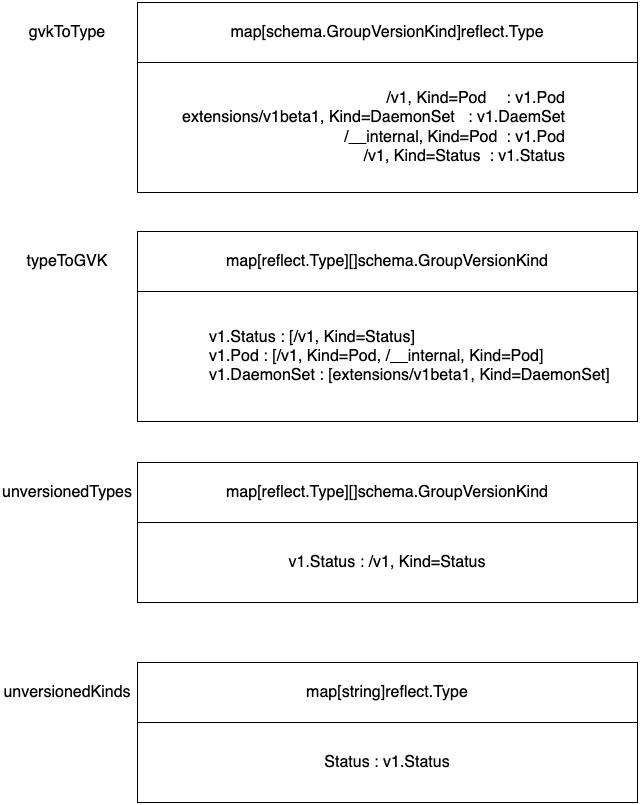

The diagram above was exported from draw.io. Its source (the exported page's mxGraphModel, read from the mxfile embedded in the PNG):
<mxGraphModel dx="1194" dy="678" grid="1" gridSize="10" guides="1" tooltips="1" connect="1" arrows="1" fold="1" page="1" pageScale="1" pageWidth="1169" pageHeight="827" math="0" shadow="0">
  <root>
    <mxCell id="0" />
    <mxCell id="1" parent="0" />
    <mxCell id="AFytPoG6td8WwKMSQP3q-1" value="map[schema.GroupVersionKind]reflect.Type" style="rounded=0;whiteSpace=wrap;html=1;fontSize=16;" vertex="1" parent="1">
      <mxGeometry x="490" y="90" width="500" height="60" as="geometry" />
    </mxCell>
    <mxCell id="AFytPoG6td8WwKMSQP3q-2" value="&amp;nbsp; &amp;nbsp; &amp;nbsp; &amp;nbsp; &amp;nbsp; &amp;nbsp; &amp;nbsp; &amp;nbsp; &amp;nbsp; &amp;nbsp; &amp;nbsp; &amp;nbsp; &amp;nbsp; &amp;nbsp; &amp;nbsp;/v1, Kind=Pod &lt;span style=&quot;white-space: pre; font-size: 16px;&quot;&gt;&#09;&lt;/span&gt;: v1.Pod&lt;br style=&quot;font-size: 16px;&quot;&gt;&lt;div style=&quot;font-size: 16px;&quot;&gt;&lt;span style=&quot;background-color: initial; font-size: 16px;&quot;&gt;extensions/v1beta1, Kind=DaemonSet&amp;nbsp; &amp;nbsp;: v1.DaemSet&lt;/span&gt;&lt;/div&gt;&lt;div style=&quot;font-size: 16px;&quot;&gt;&lt;span style=&quot;background-color: initial; font-size: 16px;&quot;&gt;&amp;nbsp; &amp;nbsp; &amp;nbsp; &amp;nbsp; &amp;nbsp; &amp;nbsp; &amp;nbsp; &amp;nbsp; &amp;nbsp; &amp;nbsp;/__internal, Kind=Pod&amp;nbsp; : v1.Pod&lt;/span&gt;&lt;/div&gt;&lt;div style=&quot;font-size: 16px;&quot;&gt;&lt;span style=&quot;background-color: initial; font-size: 16px;&quot;&gt;&amp;nbsp; &amp;nbsp; &amp;nbsp; &amp;nbsp; &amp;nbsp; &amp;nbsp; &amp;nbsp; &amp;nbsp; &amp;nbsp; &amp;nbsp; &amp;nbsp; &amp;nbsp; &amp;nbsp; &amp;nbsp; &amp;nbsp; &amp;nbsp;/v1, Kind=Status&amp;nbsp; :&amp;nbsp;v1.Status&lt;/span&gt;&lt;/div&gt;" style="rounded=0;whiteSpace=wrap;html=1;fontSize=16;align=right;spacingRight=70;" vertex="1" parent="1">
      <mxGeometry x="490" y="150" width="500" height="130" as="geometry" />
    </mxCell>
    <mxCell id="AFytPoG6td8WwKMSQP3q-3" value="map[reflect.Type][]schema.GroupVersionKind" style="rounded=0;whiteSpace=wrap;html=1;fontSize=16;" vertex="1" parent="1">
      <mxGeometry x="490" y="319" width="500" height="60" as="geometry" />
    </mxCell>
    <mxCell id="AFytPoG6td8WwKMSQP3q-4" value="v1.Status : [/v1, Kind=Status]&lt;br&gt;v1.Pod : [/v1, Kind=Pod, /__internal, Kind=Pod]&lt;br&gt;v1.DaemonSet : [extensions/v1beta1, Kind=DaemonSet]" style="rounded=0;whiteSpace=wrap;html=1;fontSize=16;align=left;spacingLeft=70;" vertex="1" parent="1">
      <mxGeometry x="490" y="379" width="500" height="130" as="geometry" />
    </mxCell>
    <mxCell id="AFytPoG6td8WwKMSQP3q-5" value="map[reflect.Type][]schema.GroupVersionKind" style="rounded=0;whiteSpace=wrap;html=1;fontSize=16;" vertex="1" parent="1">
      <mxGeometry x="490" y="550" width="500" height="60" as="geometry" />
    </mxCell>
    <mxCell id="AFytPoG6td8WwKMSQP3q-6" value="v1.Status : /v1, Kind=Status" style="rounded=0;whiteSpace=wrap;html=1;fontSize=16;align=center;spacingLeft=0;" vertex="1" parent="1">
      <mxGeometry x="490" y="610" width="500" height="80" as="geometry" />
    </mxCell>
    <mxCell id="AFytPoG6td8WwKMSQP3q-7" value="map[string]reflect.Type" style="rounded=0;whiteSpace=wrap;html=1;fontSize=16;" vertex="1" parent="1">
      <mxGeometry x="490" y="750" width="500" height="60" as="geometry" />
    </mxCell>
    <mxCell id="AFytPoG6td8WwKMSQP3q-8" value="Status : v1.Status" style="rounded=0;whiteSpace=wrap;html=1;fontSize=16;align=center;spacingLeft=0;" vertex="1" parent="1">
      <mxGeometry x="490" y="810" width="500" height="80" as="geometry" />
    </mxCell>
    <mxCell id="AFytPoG6td8WwKMSQP3q-9" value="gvkToType" style="text;html=1;strokeColor=none;fillColor=none;align=center;verticalAlign=middle;whiteSpace=wrap;rounded=0;fontSize=16;" vertex="1" parent="1">
      <mxGeometry x="390" y="105" width="60" height="30" as="geometry" />
    </mxCell>
    <mxCell id="AFytPoG6td8WwKMSQP3q-10" value="typeToGVK" style="text;html=1;strokeColor=none;fillColor=none;align=center;verticalAlign=middle;whiteSpace=wrap;rounded=0;fontSize=16;" vertex="1" parent="1">
      <mxGeometry x="390" y="334" width="60" height="30" as="geometry" />
    </mxCell>
    <mxCell id="AFytPoG6td8WwKMSQP3q-11" value="unversionedTypes" style="text;html=1;strokeColor=none;fillColor=none;align=center;verticalAlign=middle;whiteSpace=wrap;rounded=0;fontSize=16;" vertex="1" parent="1">
      <mxGeometry x="390" y="565" width="60" height="30" as="geometry" />
    </mxCell>
    <mxCell id="AFytPoG6td8WwKMSQP3q-12" value="unversionedKinds" style="text;html=1;strokeColor=none;fillColor=none;align=center;verticalAlign=middle;whiteSpace=wrap;rounded=0;fontSize=16;" vertex="1" parent="1">
      <mxGeometry x="390" y="765" width="60" height="30" as="geometry" />
    </mxCell>
  </root>
</mxGraphModel>